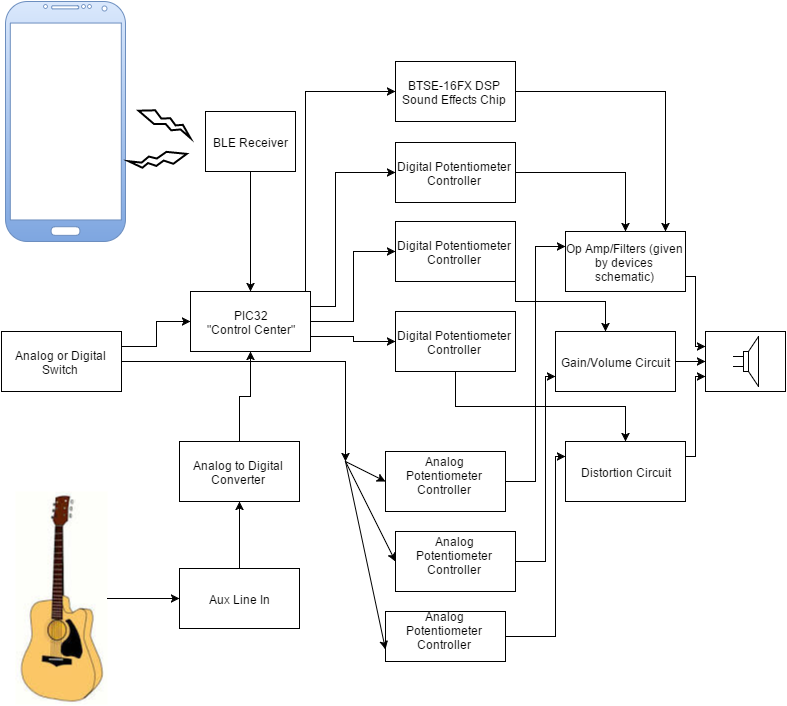

The diagram above was exported from draw.io. Its source (the exported page's mxGraphModel, read from the mxfile embedded in the PNG):
<mxGraphModel dx="2260" dy="720" grid="1" gridSize="10" guides="1" tooltips="1" connect="1" fold="1" page="1" pageScale="1" pageWidth="826" pageHeight="1169" background="#ffffff" math="0">
  <root>
    <mxCell id="652a79edadb63fc0-0" />
    <mxCell id="652a79edadb63fc0-1" parent="652a79edadb63fc0-0" />
    <mxCell id="652a79edadb63fc0-5" value="" style="verticalLabelPosition=bottom;verticalAlign=top;html=1;shadow=0;dashed=0;strokeWidth=1;shape=mxgraph.android.phone2;gradientDirection=south;plain-blue" vertex="1" parent="652a79edadb63fc0-1">
      <mxGeometry x="-800" y="50" width="120" height="240" as="geometry" />
    </mxCell>
    <mxCell id="652a79edadb63fc0-6" value="" style="verticalLabelPosition=bottom;verticalAlign=top;html=1;strokeWidth=2;shape=mxgraph.basic.flash;rotation=-70;" vertex="1" parent="652a79edadb63fc0-1">
      <mxGeometry x="-647" y="141" width="14" height="58" as="geometry" />
    </mxCell>
    <mxCell id="652a79edadb63fc0-7" value="BLE Receiver" style="whiteSpace=wrap;html=1;" vertex="1" parent="652a79edadb63fc0-1">
      <mxGeometry x="-600" y="160" width="90" height="60" as="geometry" />
    </mxCell>
    <mxCell id="652a79edadb63fc0-9" value="PIC32&lt;div&gt;&quot;Control Center&quot;&lt;/div&gt;" style="whiteSpace=wrap;html=1;" vertex="1" parent="652a79edadb63fc0-1">
      <mxGeometry x="-615" y="340" width="120" height="60" as="geometry" />
    </mxCell>
    <mxCell id="652a79edadb63fc0-10" style="edgeStyle=orthogonalEdgeStyle;rounded=0;html=1;exitX=0.5;exitY=1;entryX=0.5;entryY=0;" edge="1" parent="652a79edadb63fc0-1" source="652a79edadb63fc0-7" target="652a79edadb63fc0-9">
      <mxGeometry relative="1" as="geometry" />
    </mxCell>
    <mxCell id="652a79edadb63fc0-11" value="" style="shape=image;verticalLabelPosition=bottom;labelBackgroundColor=#ffffff;verticalAlign=top;aspect=fixed;image=data:image/jpeg,(base64 omitted: 5580 chars);" vertex="1" parent="652a79edadb63fc0-1">
      <mxGeometry x="-790" y="540" width="92" height="213" as="geometry" />
    </mxCell>
    <mxCell id="652a79edadb63fc0-15" value="Aux Line In" style="whiteSpace=wrap;html=1;" vertex="1" parent="652a79edadb63fc0-1">
      <mxGeometry x="-626" y="617" width="120" height="60" as="geometry" />
    </mxCell>
    <mxCell id="652a79edadb63fc0-16" style="edgeStyle=orthogonalEdgeStyle;rounded=0;html=1;exitX=1;exitY=0.5;" edge="1" parent="652a79edadb63fc0-1" source="652a79edadb63fc0-11" target="652a79edadb63fc0-15">
      <mxGeometry relative="1" as="geometry" />
    </mxCell>
    <mxCell id="652a79edadb63fc0-17" value="Analog to Digital Converter" style="whiteSpace=wrap;html=1;" vertex="1" parent="652a79edadb63fc0-1">
      <mxGeometry x="-626" y="490" width="120" height="60" as="geometry" />
    </mxCell>
    <mxCell id="652a79edadb63fc0-19" style="edgeStyle=orthogonalEdgeStyle;rounded=0;html=1;exitX=0.5;exitY=0;entryX=0.5;entryY=1;" edge="1" parent="652a79edadb63fc0-1" source="652a79edadb63fc0-15" target="652a79edadb63fc0-17">
      <mxGeometry relative="1" as="geometry" />
    </mxCell>
    <mxCell id="652a79edadb63fc0-21" style="edgeStyle=orthogonalEdgeStyle;rounded=0;html=1;exitX=0.5;exitY=0;entryX=0.5;entryY=1;" edge="1" parent="652a79edadb63fc0-1" source="652a79edadb63fc0-17" target="652a79edadb63fc0-9">
      <mxGeometry relative="1" as="geometry" />
    </mxCell>
    <mxCell id="652a79edadb63fc0-22" value="Digital Potentiometer Controller" style="whiteSpace=wrap;html=1;" vertex="1" parent="652a79edadb63fc0-1">
      <mxGeometry x="-410" y="191" width="120" height="60" as="geometry" />
    </mxCell>
    <mxCell id="652a79edadb63fc0-23" value="Digital Potentiometer Controller" style="whiteSpace=wrap;html=1;" vertex="1" parent="652a79edadb63fc0-1">
      <mxGeometry x="-410" y="270" width="120" height="60" as="geometry" />
    </mxCell>
    <mxCell id="652a79edadb63fc0-24" value="Digital Potentiometer Controller" style="whiteSpace=wrap;html=1;" vertex="1" parent="652a79edadb63fc0-1">
      <mxGeometry x="-410" y="360" width="120" height="60" as="geometry" />
    </mxCell>
    <mxCell id="652a79edadb63fc0-25" value="BTSE-16FX DSP Sound Effects Chip" style="whiteSpace=wrap;html=1;" vertex="1" parent="652a79edadb63fc0-1">
      <mxGeometry x="-410" y="110" width="120" height="60" as="geometry" />
    </mxCell>
    <mxCell id="652a79edadb63fc0-26" value="Analog or Digital Switch" style="whiteSpace=wrap;html=1;" vertex="1" parent="652a79edadb63fc0-1">
      <mxGeometry x="-804" y="380" width="120" height="60" as="geometry" />
    </mxCell>
    <mxCell id="652a79edadb63fc0-29" style="edgeStyle=orthogonalEdgeStyle;rounded=0;html=1;entryX=0;entryY=0.5;exitX=1;exitY=0.25;" edge="1" parent="652a79edadb63fc0-1" source="652a79edadb63fc0-26" target="652a79edadb63fc0-9">
      <mxGeometry relative="1" as="geometry">
        <mxPoint x="-670" y="410" as="sourcePoint" />
        <Array as="points">
          <mxPoint x="-649" y="395" />
          <mxPoint x="-649" y="370" />
        </Array>
      </mxGeometry>
    </mxCell>
    <mxCell id="652a79edadb63fc0-30" style="edgeStyle=orthogonalEdgeStyle;rounded=0;html=1;exitX=1;exitY=0.75;entryX=0;entryY=0.5;" edge="1" parent="652a79edadb63fc0-1" source="652a79edadb63fc0-9" target="652a79edadb63fc0-24">
      <mxGeometry relative="1" as="geometry" />
    </mxCell>
    <mxCell id="652a79edadb63fc0-31" style="edgeStyle=orthogonalEdgeStyle;rounded=0;html=1;exitX=1;exitY=0.5;entryX=0;entryY=0.5;" edge="1" parent="652a79edadb63fc0-1" source="652a79edadb63fc0-9" target="652a79edadb63fc0-23">
      <mxGeometry relative="1" as="geometry" />
    </mxCell>
    <mxCell id="652a79edadb63fc0-35" style="edgeStyle=orthogonalEdgeStyle;rounded=0;html=1;exitX=1;exitY=0.25;entryX=0;entryY=0.5;" edge="1" parent="652a79edadb63fc0-1" source="652a79edadb63fc0-9" target="652a79edadb63fc0-22">
      <mxGeometry relative="1" as="geometry">
        <Array as="points">
          <mxPoint x="-470" y="355" />
          <mxPoint x="-470" y="221" />
        </Array>
      </mxGeometry>
    </mxCell>
    <mxCell id="652a79edadb63fc0-36" style="edgeStyle=orthogonalEdgeStyle;rounded=0;html=1;exitX=0.75;exitY=0;entryX=0;entryY=0.5;" edge="1" parent="652a79edadb63fc0-1" source="652a79edadb63fc0-9" target="652a79edadb63fc0-25">
      <mxGeometry relative="1" as="geometry">
        <Array as="points">
          <mxPoint x="-500" y="340" />
          <mxPoint x="-500" y="140" />
        </Array>
      </mxGeometry>
    </mxCell>
    <mxCell id="652a79edadb63fc0-37" value="Analog Potentiometer&lt;div&gt;&lt;span style=&quot;line-height: 1.2&quot;&gt;Controller&lt;/span&gt;&lt;br&gt;&lt;/div&gt;&lt;div&gt;&lt;br&gt;&lt;/div&gt;" style="whiteSpace=wrap;html=1;" vertex="1" parent="652a79edadb63fc0-1">
      <mxGeometry x="-420" y="500" width="120" height="60" as="geometry" />
    </mxCell>
    <mxCell id="652a79edadb63fc0-38" value="Analog Potentiometer&lt;div&gt;&lt;span style=&quot;line-height: 1.2&quot;&gt;Controller&lt;/span&gt;&lt;br&gt;&lt;/div&gt;&lt;div&gt;&lt;br&gt;&lt;/div&gt;" style="whiteSpace=wrap;html=1;" vertex="1" parent="652a79edadb63fc0-1">
      <mxGeometry x="-410" y="580" width="120" height="60" as="geometry" />
    </mxCell>
    <mxCell id="652a79edadb63fc0-39" value="Analog Potentiometer&lt;div&gt;&lt;span style=&quot;line-height: 1.2&quot;&gt;Controller&lt;/span&gt;&lt;br&gt;&lt;/div&gt;&lt;div&gt;&lt;br&gt;&lt;/div&gt;" style="whiteSpace=wrap;html=1;" vertex="1" parent="652a79edadb63fc0-1">
      <mxGeometry x="-420" y="660" width="120" height="50" as="geometry" />
    </mxCell>
    <mxCell id="652a79edadb63fc0-52" style="edgeStyle=orthogonalEdgeStyle;rounded=0;html=1;exitX=1;exitY=0.5;strokeColor=#000000;" edge="1" parent="652a79edadb63fc0-1" source="652a79edadb63fc0-26">
      <mxGeometry relative="1" as="geometry">
        <mxPoint x="-460" y="510" as="targetPoint" />
      </mxGeometry>
    </mxCell>
    <mxCell id="652a79edadb63fc0-53" value="" style="endArrow=classic;html=1;strokeColor=#000000;entryX=0;entryY=0.5;" edge="1" parent="652a79edadb63fc0-1" target="652a79edadb63fc0-37">
      <mxGeometry width="50" height="50" relative="1" as="geometry">
        <mxPoint x="-460" y="510" as="sourcePoint" />
        <mxPoint x="-350" y="430" as="targetPoint" />
      </mxGeometry>
    </mxCell>
    <mxCell id="652a79edadb63fc0-55" value="" style="verticalLabelPosition=bottom;verticalAlign=top;html=1;strokeWidth=2;shape=mxgraph.basic.flash;rotation=75;" vertex="1" parent="652a79edadb63fc0-1">
      <mxGeometry x="-654" y="180" width="14" height="58" as="geometry" />
    </mxCell>
    <mxCell id="652a79edadb63fc0-57" value="" style="endArrow=classic;html=1;strokeColor=#000000;" edge="1" parent="652a79edadb63fc0-1">
      <mxGeometry width="50" height="50" relative="1" as="geometry">
        <mxPoint x="-460" y="510" as="sourcePoint" />
        <mxPoint x="-410" y="610" as="targetPoint" />
      </mxGeometry>
    </mxCell>
    <mxCell id="652a79edadb63fc0-58" value="" style="endArrow=classic;html=1;strokeColor=#000000;entryX=0;entryY=0.75;" edge="1" parent="652a79edadb63fc0-1" target="652a79edadb63fc0-39">
      <mxGeometry width="50" height="50" relative="1" as="geometry">
        <mxPoint x="-460" y="510" as="sourcePoint" />
        <mxPoint x="-450" y="620" as="targetPoint" />
      </mxGeometry>
    </mxCell>
    <mxCell id="652a79edadb63fc0-59" value="Op Amp/Filters (given by devices schematic)" style="whiteSpace=wrap;html=1;" vertex="1" parent="652a79edadb63fc0-1">
      <mxGeometry x="-240" y="280" width="120" height="60" as="geometry" />
    </mxCell>
    <mxCell id="652a79edadb63fc0-60" value="Gain/Volume Circuit" style="whiteSpace=wrap;html=1;" vertex="1" parent="652a79edadb63fc0-1">
      <mxGeometry x="-250" y="380" width="120" height="60" as="geometry" />
    </mxCell>
    <mxCell id="652a79edadb63fc0-61" value="Distortion Circuit" style="whiteSpace=wrap;html=1;" vertex="1" parent="652a79edadb63fc0-1">
      <mxGeometry x="-240" y="490" width="120" height="60" as="geometry" />
    </mxCell>
    <mxCell id="652a79edadb63fc0-64" style="edgeStyle=orthogonalEdgeStyle;rounded=0;html=1;exitX=1;exitY=0.5;strokeColor=#000000;" edge="1" parent="652a79edadb63fc0-1" source="652a79edadb63fc0-22" target="652a79edadb63fc0-59">
      <mxGeometry relative="1" as="geometry" />
    </mxCell>
    <mxCell id="652a79edadb63fc0-65" style="edgeStyle=orthogonalEdgeStyle;rounded=0;html=1;exitX=1;exitY=0.5;strokeColor=#000000;" edge="1" parent="652a79edadb63fc0-1" source="652a79edadb63fc0-25">
      <mxGeometry relative="1" as="geometry">
        <mxPoint x="-140" y="280" as="targetPoint" />
      </mxGeometry>
    </mxCell>
    <mxCell id="652a79edadb63fc0-68" style="edgeStyle=orthogonalEdgeStyle;rounded=0;html=1;exitX=1;exitY=0.5;entryX=0;entryY=0.25;strokeColor=#000000;" edge="1" parent="652a79edadb63fc0-1" source="652a79edadb63fc0-37" target="652a79edadb63fc0-59">
      <mxGeometry relative="1" as="geometry" />
    </mxCell>
    <mxCell id="652a79edadb63fc0-69" style="edgeStyle=orthogonalEdgeStyle;rounded=0;html=1;exitX=1;exitY=0.5;strokeColor=#000000;" edge="1" parent="652a79edadb63fc0-1" source="652a79edadb63fc0-23">
      <mxGeometry relative="1" as="geometry">
        <mxPoint x="-200" y="380" as="targetPoint" />
        <Array as="points">
          <mxPoint x="-290" y="350" />
          <mxPoint x="-200" y="350" />
        </Array>
      </mxGeometry>
    </mxCell>
    <mxCell id="652a79edadb63fc0-70" style="edgeStyle=orthogonalEdgeStyle;rounded=0;html=1;exitX=1;exitY=0.5;entryX=0;entryY=0.75;strokeColor=#000000;" edge="1" parent="652a79edadb63fc0-1" source="652a79edadb63fc0-38" target="652a79edadb63fc0-60">
      <mxGeometry relative="1" as="geometry">
        <Array as="points">
          <mxPoint x="-260" y="610" />
          <mxPoint x="-260" y="425" />
        </Array>
      </mxGeometry>
    </mxCell>
    <mxCell id="652a79edadb63fc0-71" style="edgeStyle=orthogonalEdgeStyle;rounded=0;html=1;exitX=1;exitY=0.5;entryX=0;entryY=0.25;strokeColor=#000000;" edge="1" parent="652a79edadb63fc0-1" source="652a79edadb63fc0-39" target="652a79edadb63fc0-61">
      <mxGeometry relative="1" as="geometry">
        <Array as="points">
          <mxPoint x="-250" y="685" />
          <mxPoint x="-250" y="505" />
        </Array>
      </mxGeometry>
    </mxCell>
    <mxCell id="652a79edadb63fc0-72" style="edgeStyle=orthogonalEdgeStyle;rounded=0;html=1;exitX=0.5;exitY=1;strokeColor=#000000;entryX=0.5;entryY=0;" edge="1" parent="652a79edadb63fc0-1" source="652a79edadb63fc0-24" target="652a79edadb63fc0-61">
      <mxGeometry relative="1" as="geometry">
        <mxPoint x="-170" y="530" as="targetPoint" />
        <Array as="points">
          <mxPoint x="-350" y="455" />
          <mxPoint x="-180" y="455" />
        </Array>
      </mxGeometry>
    </mxCell>
    <mxCell id="652a79edadb63fc0-80" value="" style="whiteSpace=wrap;html=1;" vertex="1" parent="652a79edadb63fc0-1">
      <mxGeometry x="-100" y="380" width="80" height="60" as="geometry" />
    </mxCell>
    <mxCell id="652a79edadb63fc0-81" style="edgeStyle=orthogonalEdgeStyle;rounded=0;html=1;exitX=1;exitY=0.75;entryX=0;entryY=0.25;strokeColor=#000000;" edge="1" parent="652a79edadb63fc0-1" source="652a79edadb63fc0-59" target="652a79edadb63fc0-80">
      <mxGeometry relative="1" as="geometry" />
    </mxCell>
    <mxCell id="652a79edadb63fc0-85" style="edgeStyle=orthogonalEdgeStyle;rounded=0;html=1;exitX=1;exitY=0.5;entryX=0;entryY=0.5;strokeColor=#000000;" edge="1" parent="652a79edadb63fc0-1" source="652a79edadb63fc0-60" target="652a79edadb63fc0-80">
      <mxGeometry relative="1" as="geometry" />
    </mxCell>
    <mxCell id="652a79edadb63fc0-86" style="edgeStyle=orthogonalEdgeStyle;rounded=0;html=1;exitX=1;exitY=0.25;entryX=0;entryY=0.75;strokeColor=#000000;" edge="1" parent="652a79edadb63fc0-1" source="652a79edadb63fc0-61" target="652a79edadb63fc0-80">
      <mxGeometry relative="1" as="geometry" />
    </mxCell>
    <mxCell id="652a79edadb63fc0-88" value="" style="verticalLabelPosition=bottom;shadow=0;dashed=0;fillColor=#ffffff;html=1;verticalAlign=top;strokeWidth=1;shape=mxgraph.electrical.electro-mechanical.loudspeaker;" vertex="1" parent="652a79edadb63fc0-1">
      <mxGeometry x="-72" y="385" width="25" height="50" as="geometry" />
    </mxCell>
  </root>
</mxGraphModel>